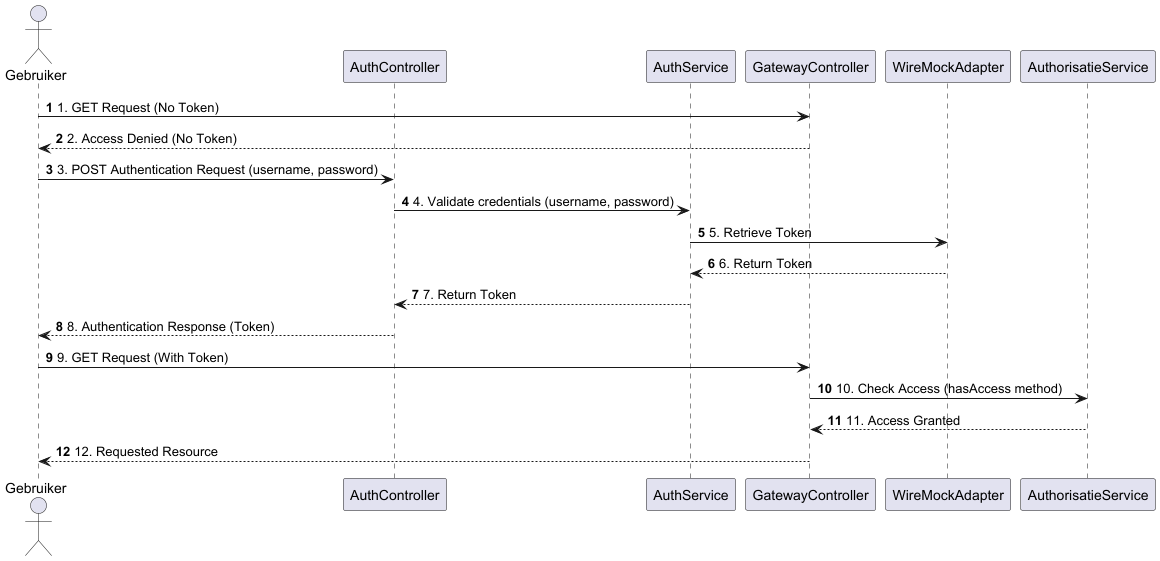

The diagram above was rendered by PlantUML. Its source (embedded in the PNG):
@startuml
autonumber

actor Gebruiker as A
participant "AuthController" as AuthController
participant "AuthService" as AuthService
participant "GatewayController" as GatewayController
participant "WireMockAdapter" as WireMockAdapter
participant "AuthorisatieService" as AuthorisatieService

A -> GatewayController : 1. GET Request (No Token)
GatewayController --> A : 2. Access Denied (No Token)

A -> AuthController : 3. POST Authentication Request (username, password)
AuthController -> AuthService : 4. Validate credentials (username, password)
AuthService -> WireMockAdapter : 5. Retrieve Token
WireMockAdapter --> AuthService : 6. Return Token
AuthService --> AuthController : 7. Return Token
AuthController --> A : 8. Authentication Response (Token)

A -> GatewayController : 9. GET Request (With Token)
GatewayController -> AuthorisatieService : 10. Check Access (hasAccess method)
AuthorisatieService --> GatewayController : 11. Access Granted
GatewayController --> A : 12. Requested Resource

@enduml